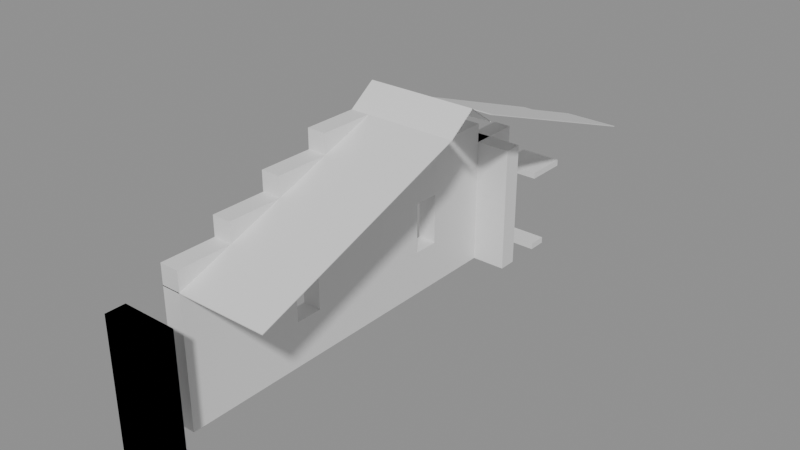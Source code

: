 # Source: building_lego.blend  (saved by Blender 5.0.119; exported with 4.5.12 LTS)
import bpy
from mathutils import Matrix  # noqa: F401  (used for matrix-valued properties, if any)

bpy.ops.wm.read_factory_settings(use_empty=True)
scene = bpy.context.scene
scene.name = 'Scene'

# ---- collections
col_01_paredes_externas = bpy.data.collections.new('01_Paredes_Externas'); scene.collection.children.link(col_01_paredes_externas)
col_02_paredes_internas = bpy.data.collections.new('02_Paredes_Internas'); scene.collection.children.link(col_02_paredes_internas)
col_04_moveis_decoracoes = bpy.data.collections.new('04_Moveis_Decoracoes'); scene.collection.children.link(col_04_moveis_decoracoes)
col_05_telhado = bpy.data.collections.new('05_Telhado'); scene.collection.children.link(col_05_telhado)

# ---- materials (node trees are filled in below, after node groups)
mat_mat_parede_externa = bpy.data.materials.new('Mat_Parede_Externa')
mat_mat_parede_interna = bpy.data.materials.new('Mat_Parede_Interna')
mat_mat_moveis = bpy.data.materials.new('Mat_Moveis')
mat_mat_telhado = bpy.data.materials.new('Mat_Telhado')

# ---- material node trees
mat_mat_parede_externa.use_nodes = True; mat_mat_parede_externa.node_tree.nodes.clear()
_N = mat_mat_parede_externa.node_tree.nodes; _L = mat_mat_parede_externa.node_tree.links
n0 = _N.new('ShaderNodeBsdfPrincipled'); n0.name = 'BSDF - Pré-fundamentado'; n0.location = (-200, 100)
n1 = _N.new('ShaderNodeOutputMaterial'); n1.name = 'Saída de material'; n1.location = (200, 100)
_L.new(n0.outputs[0], n1.inputs[0])
n1.is_active_output = True
mat_mat_parede_interna.use_nodes = True; mat_mat_parede_interna.node_tree.nodes.clear()
_N = mat_mat_parede_interna.node_tree.nodes; _L = mat_mat_parede_interna.node_tree.links
n0 = _N.new('ShaderNodeBsdfPrincipled'); n0.name = 'BSDF - Pré-fundamentado'; n0.location = (-200, 100)
n1 = _N.new('ShaderNodeOutputMaterial'); n1.name = 'Saída de material'; n1.location = (200, 100)
_L.new(n0.outputs[0], n1.inputs[0])
n1.is_active_output = True
mat_mat_moveis.use_nodes = True; mat_mat_moveis.node_tree.nodes.clear()
_N = mat_mat_moveis.node_tree.nodes; _L = mat_mat_moveis.node_tree.links
n0 = _N.new('ShaderNodeBsdfPrincipled'); n0.name = 'BSDF - Pré-fundamentado'; n0.location = (-200, 100)
n1 = _N.new('ShaderNodeOutputMaterial'); n1.name = 'Saída de material'; n1.location = (200, 100)
_L.new(n0.outputs[0], n1.inputs[0])
n1.is_active_output = True
mat_mat_telhado.use_nodes = True; mat_mat_telhado.node_tree.nodes.clear()
_N = mat_mat_telhado.node_tree.nodes; _L = mat_mat_telhado.node_tree.links
n0 = _N.new('ShaderNodeBsdfPrincipled'); n0.name = 'BSDF - Pré-fundamentado'; n0.location = (-200, 100)
n1 = _N.new('ShaderNodeOutputMaterial'); n1.name = 'Saída de material'; n1.location = (200, 100)
_L.new(n0.outputs[0], n1.inputs[0])
n1.is_active_output = True

# ---- meshes
me_bloco_wooden_wall_2008_1616_z0 = bpy.data.meshes.new('Bloco_wooden_wall_2008_1616_z0')
me_bloco_wooden_wall_2008_1616_z0.from_pydata([(-0.5, -0.175, -1.2), (0.5, -0.175, -1.2), (0.5, 0.175, -1.2), (-0.5, 0.175, -1.2), (-0.5, -0.175, 1.2), (0.5, -0.175, 1.2), (0.5, 0.175, 1.2), (-0.5, 0.175, 1.2)], [], [(0, 1, 2, 3), (4, 7, 6, 5), (0, 4, 5, 1), (2, 6, 7, 3), (0, 3, 7, 4), (1, 5, 6, 2)])
me_bloco_wooden_wall_2008_1616_z0.materials.append(mat_mat_parede_externa)
me_bloco_wooden_wall_2008_1616_z0.update()
me_bloco_wooden_post_2008_1616_z0 = bpy.data.meshes.new('Bloco_wooden_post_2008_1616_z0')
me_bloco_wooden_post_2008_1616_z0.from_pydata([(-0.5, -0.175, -1.2), (0.5, -0.175, -1.2), (0.5, 0.175, -1.2), (-0.5, 0.175, -1.2), (-0.5, -0.175, 1.2), (0.5, -0.175, 1.2), (0.5, 0.175, 1.2), (-0.5, 0.175, 1.2)], [], [(0, 1, 2, 3), (4, 7, 6, 5), (0, 4, 5, 1), (2, 6, 7, 3), (0, 3, 7, 4), (1, 5, 6, 2)])
me_bloco_wooden_post_2008_1616_z0.materials.append(mat_mat_parede_externa)
me_bloco_wooden_post_2008_1616_z0.update()
me_bloco_wooden_signpost_2008_1625_z0 = bpy.data.meshes.new('Bloco_wooden_signpost_2008_1625_z0')
me_bloco_wooden_signpost_2008_1625_z0.from_pydata([(-0.5, -0.175, -0.06), (0.5, -0.175, -0.06), (0.5, 0.175, -0.06), (-0.5, 0.175, -0.06), (-0.5, -0.175, 0.06), (0.5, -0.175, 0.06), (0.5, 0.175, 0.06), (-0.5, 0.175, 0.06)], [], [(0, 1, 2, 3), (4, 7, 6, 5), (0, 4, 5, 1), (2, 6, 7, 3), (0, 3, 7, 4), (1, 5, 6, 2)])
me_bloco_wooden_signpost_2008_1625_z0.materials.append(mat_mat_parede_externa)
me_bloco_wooden_signpost_2008_1625_z0.update()
me_bloco_wooden_wall_2008_1617_z0 = bpy.data.meshes.new('Bloco_wooden_wall_2008_1617_z0')
me_bloco_wooden_wall_2008_1617_z0.from_pydata([(-0.175, -0.5, -1.2), (0.175, -0.5, -1.2), (0.175, 0.5, -1.2), (-0.175, 0.5, -1.2), (-0.175, -0.5, 1.2), (0.175, -0.5, 1.2), (0.175, 0.5, 1.2), (-0.175, 0.5, 1.2)], [], [(0, 1, 2, 3), (4, 7, 6, 5), (0, 4, 5, 1), (2, 6, 7, 3), (0, 3, 7, 4), (1, 5, 6, 2)])
me_bloco_wooden_wall_2008_1617_z0.materials.append(mat_mat_parede_externa)
me_bloco_wooden_wall_2008_1617_z0.update()
me_bloco_wooden_wall_2008_1617_z20 = bpy.data.meshes.new('Bloco_wooden_wall_2008_1617_z20')
me_bloco_wooden_wall_2008_1617_z20.from_pydata([(-0.175, -0.5, -0.18), (0.175, -0.5, -0.18), (0.175, 0.5, -0.18), (-0.175, 0.5, -0.18), (-0.175, -0.5, 0.18), (0.175, -0.5, 0.18), (0.175, 0.5, 0.18), (-0.175, 0.5, 0.18)], [], [(0, 1, 2, 3), (4, 7, 6, 5), (0, 4, 5, 1), (2, 6, 7, 3), (0, 3, 7, 4), (1, 5, 6, 2)])
me_bloco_wooden_wall_2008_1617_z20.materials.append(mat_mat_parede_externa)
me_bloco_wooden_wall_2008_1617_z20.update()
me_bloco_wooden_wall_2008_1618_z0 = bpy.data.meshes.new('Bloco_wooden_wall_2008_1618_z0')
me_bloco_wooden_wall_2008_1618_z0.from_pydata([(-0.175, -0.5, -1.2), (0.175, -0.5, -1.2), (0.175, 0.5, -1.2), (-0.175, 0.5, -1.2), (-0.175, -0.5, 1.2), (0.175, -0.5, 1.2), (0.175, 0.5, 1.2), (-0.175, 0.5, 1.2)], [], [(0, 1, 2, 3), (4, 7, 6, 5), (0, 4, 5, 1), (2, 6, 7, 3), (0, 3, 7, 4), (1, 5, 6, 2)])
me_bloco_wooden_wall_2008_1618_z0.materials.append(mat_mat_parede_externa)
me_bloco_wooden_wall_2008_1618_z0.update()
me_bloco_wooden_wall_2008_1618_z20 = bpy.data.meshes.new('Bloco_wooden_wall_2008_1618_z20')
me_bloco_wooden_wall_2008_1618_z20.from_pydata([(-0.175, -0.5, -0.18), (0.175, -0.5, -0.18), (0.175, 0.5, -0.18), (-0.175, 0.5, -0.18), (-0.175, -0.5, 0.18), (0.175, -0.5, 0.18), (0.175, 0.5, 0.18), (-0.175, 0.5, 0.18)], [], [(0, 1, 2, 3), (4, 7, 6, 5), (0, 4, 5, 1), (2, 6, 7, 3), (0, 3, 7, 4), (1, 5, 6, 2)])
me_bloco_wooden_wall_2008_1618_z20.materials.append(mat_mat_parede_externa)
me_bloco_wooden_wall_2008_1618_z20.update()
me_bloco_wooden_wall_2008_1618_z23 = bpy.data.meshes.new('Bloco_wooden_wall_2008_1618_z23')
me_bloco_wooden_wall_2008_1618_z23.from_pydata([(-0.175, -0.5, -0.18), (0.175, -0.5, -0.18), (0.175, 0.5, -0.18), (-0.175, 0.5, -0.18), (-0.175, -0.5, 0.18), (0.175, -0.5, 0.18), (0.175, 0.5, 0.18), (-0.175, 0.5, 0.18)], [], [(0, 1, 2, 3), (4, 7, 6, 5), (0, 4, 5, 1), (2, 6, 7, 3), (0, 3, 7, 4), (1, 5, 6, 2)])
me_bloco_wooden_wall_2008_1618_z23.materials.append(mat_mat_parede_externa)
me_bloco_wooden_wall_2008_1618_z23.update()
me_janela_2008_1619_z0 = bpy.data.meshes.new('Janela_2008_1619_z0')
me_janela_2008_1619_z0.from_pydata([(-0.175, -0.5, -1.29), (0.175, -0.5, -1.29), (0.175, 0.5, -1.29), (-0.175, 0.5, -1.29), (-0.175, -0.5, -0.45), (0.175, -0.5, -0.45), (0.175, 0.5, -0.45), (-0.175, 0.5, -0.45), (-0.175, -0.5, 0.51), (0.175, -0.5, 0.51), (0.175, 0.5, 0.51), (-0.175, 0.5, 0.51), (-0.175, -0.5, 1.11), (0.175, -0.5, 1.11), (0.175, 0.5, 1.11), (-0.175, 0.5, 1.11), (-0.175, -0.5, -0.45), (0.175, -0.5, -0.45), (0.175, -0.25, -0.45), (-0.175, -0.25, -0.45), (-0.175, -0.5, 0.51), (0.175, -0.5, 0.51), (0.175, -0.25, 0.51), (-0.175, -0.25, 0.51), (-0.175, 0.25, -0.45), (0.175, 0.25, -0.45), (0.175, 0.5, -0.45), (-0.175, 0.5, -0.45), (-0.175, 0.25, 0.51), (0.175, 0.25, 0.51), (0.175, 0.5, 0.51), (-0.175, 0.5, 0.51)], [], [(0, 1, 2, 3), (4, 7, 6, 5), (0, 4, 5, 1), (2, 6, 7, 3), (0, 3, 7, 4), (1, 5, 6, 2), (8, 9, 10, 11), (12, 15, 14, 13), (8, 12, 13, 9), (10, 14, 15, 11), (8, 11, 15, 12), (9, 13, 14, 10), (16, 17, 18, 19), (20, 23, 22, 21), (16, 20, 21, 17), (18, 22, 23, 19), (16, 19, 23, 20), (17, 21, 22, 18), (24, 25, 26, 27), (28, 31, 30, 29), (24, 28, 29, 25), (26, 30, 31, 27), (24, 27, 31, 28), (25, 29, 30, 26)])
me_janela_2008_1619_z0.materials.append(mat_mat_parede_externa)
me_janela_2008_1619_z0.update()
me_bloco_wooden_wall_2008_1619_z20 = bpy.data.meshes.new('Bloco_wooden_wall_2008_1619_z20')
me_bloco_wooden_wall_2008_1619_z20.from_pydata([(-0.175, -0.5, -0.18), (0.175, -0.5, -0.18), (0.175, 0.5, -0.18), (-0.175, 0.5, -0.18), (-0.175, -0.5, 0.18), (0.175, -0.5, 0.18), (0.175, 0.5, 0.18), (-0.175, 0.5, 0.18)], [], [(0, 1, 2, 3), (4, 7, 6, 5), (0, 4, 5, 1), (2, 6, 7, 3), (0, 3, 7, 4), (1, 5, 6, 2)])
me_bloco_wooden_wall_2008_1619_z20.materials.append(mat_mat_parede_externa)
me_bloco_wooden_wall_2008_1619_z20.update()
me_bloco_wooden_wall_2008_1619_z23 = bpy.data.meshes.new('Bloco_wooden_wall_2008_1619_z23')
me_bloco_wooden_wall_2008_1619_z23.from_pydata([(-0.175, -0.5, -0.18), (0.175, -0.5, -0.18), (0.175, 0.5, -0.18), (-0.175, 0.5, -0.18), (-0.175, -0.5, 0.18), (0.175, -0.5, 0.18), (0.175, 0.5, 0.18), (-0.175, 0.5, 0.18)], [], [(0, 1, 2, 3), (4, 7, 6, 5), (0, 4, 5, 1), (2, 6, 7, 3), (0, 3, 7, 4), (1, 5, 6, 2)])
me_bloco_wooden_wall_2008_1619_z23.materials.append(mat_mat_parede_externa)
me_bloco_wooden_wall_2008_1619_z23.update()
me_bloco_wooden_wall_2008_1619_z26 = bpy.data.meshes.new('Bloco_wooden_wall_2008_1619_z26')
me_bloco_wooden_wall_2008_1619_z26.from_pydata([(-0.175, -0.5, -0.18), (0.175, -0.5, -0.18), (0.175, 0.5, -0.18), (-0.175, 0.5, -0.18), (-0.175, -0.5, 0.18), (0.175, -0.5, 0.18), (0.175, 0.5, 0.18), (-0.175, 0.5, 0.18)], [], [(0, 1, 2, 3), (4, 7, 6, 5), (0, 4, 5, 1), (2, 6, 7, 3), (0, 3, 7, 4), (1, 5, 6, 2)])
me_bloco_wooden_wall_2008_1619_z26.materials.append(mat_mat_parede_externa)
me_bloco_wooden_wall_2008_1619_z26.update()
me_bloco_wooden_wall_2008_1620_z0 = bpy.data.meshes.new('Bloco_wooden_wall_2008_1620_z0')
me_bloco_wooden_wall_2008_1620_z0.from_pydata([(-0.175, -0.5, -1.2), (0.175, -0.5, -1.2), (0.175, 0.5, -1.2), (-0.175, 0.5, -1.2), (-0.175, -0.5, 1.2), (0.175, -0.5, 1.2), (0.175, 0.5, 1.2), (-0.175, 0.5, 1.2)], [], [(0, 1, 2, 3), (4, 7, 6, 5), (0, 4, 5, 1), (2, 6, 7, 3), (0, 3, 7, 4), (1, 5, 6, 2)])
me_bloco_wooden_wall_2008_1620_z0.materials.append(mat_mat_parede_externa)
me_bloco_wooden_wall_2008_1620_z0.update()
me_bloco_wooden_wall_2008_1620_z20 = bpy.data.meshes.new('Bloco_wooden_wall_2008_1620_z20')
me_bloco_wooden_wall_2008_1620_z20.from_pydata([(-0.175, -0.5, -0.18), (0.175, -0.5, -0.18), (0.175, 0.5, -0.18), (-0.175, 0.5, -0.18), (-0.175, -0.5, 0.18), (0.175, -0.5, 0.18), (0.175, 0.5, 0.18), (-0.175, 0.5, 0.18)], [], [(0, 1, 2, 3), (4, 7, 6, 5), (0, 4, 5, 1), (2, 6, 7, 3), (0, 3, 7, 4), (1, 5, 6, 2)])
me_bloco_wooden_wall_2008_1620_z20.materials.append(mat_mat_parede_externa)
me_bloco_wooden_wall_2008_1620_z20.update()
me_bloco_wooden_wall_2008_1620_z23 = bpy.data.meshes.new('Bloco_wooden_wall_2008_1620_z23')
me_bloco_wooden_wall_2008_1620_z23.from_pydata([(-0.175, -0.5, -0.18), (0.175, -0.5, -0.18), (0.175, 0.5, -0.18), (-0.175, 0.5, -0.18), (-0.175, -0.5, 0.18), (0.175, -0.5, 0.18), (0.175, 0.5, 0.18), (-0.175, 0.5, 0.18)], [], [(0, 1, 2, 3), (4, 7, 6, 5), (0, 4, 5, 1), (2, 6, 7, 3), (0, 3, 7, 4), (1, 5, 6, 2)])
me_bloco_wooden_wall_2008_1620_z23.materials.append(mat_mat_parede_externa)
me_bloco_wooden_wall_2008_1620_z23.update()
me_bloco_wooden_wall_2008_1620_z26 = bpy.data.meshes.new('Bloco_wooden_wall_2008_1620_z26')
me_bloco_wooden_wall_2008_1620_z26.from_pydata([(-0.175, -0.5, -0.18), (0.175, -0.5, -0.18), (0.175, 0.5, -0.18), (-0.175, 0.5, -0.18), (-0.175, -0.5, 0.18), (0.175, -0.5, 0.18), (0.175, 0.5, 0.18), (-0.175, 0.5, 0.18)], [], [(0, 1, 2, 3), (4, 7, 6, 5), (0, 4, 5, 1), (2, 6, 7, 3), (0, 3, 7, 4), (1, 5, 6, 2)])
me_bloco_wooden_wall_2008_1620_z26.materials.append(mat_mat_parede_externa)
me_bloco_wooden_wall_2008_1620_z26.update()
me_bloco_wooden_wall_2008_1620_z29 = bpy.data.meshes.new('Bloco_wooden_wall_2008_1620_z29')
me_bloco_wooden_wall_2008_1620_z29.from_pydata([(-0.175, -0.5, -0.18), (0.175, -0.5, -0.18), (0.175, 0.5, -0.18), (-0.175, 0.5, -0.18), (-0.175, -0.5, 0.18), (0.175, -0.5, 0.18), (0.175, 0.5, 0.18), (-0.175, 0.5, 0.18)], [], [(0, 1, 2, 3), (4, 7, 6, 5), (0, 4, 5, 1), (2, 6, 7, 3), (0, 3, 7, 4), (1, 5, 6, 2)])
me_bloco_wooden_wall_2008_1620_z29.materials.append(mat_mat_parede_externa)
me_bloco_wooden_wall_2008_1620_z29.update()
me_bloco_wooden_wall_2008_1621_z0 = bpy.data.meshes.new('Bloco_wooden_wall_2008_1621_z0')
me_bloco_wooden_wall_2008_1621_z0.from_pydata([(-0.175, -0.5, -1.2), (0.175, -0.5, -1.2), (0.175, 0.5, -1.2), (-0.175, 0.5, -1.2), (-0.175, -0.5, 1.2), (0.175, -0.5, 1.2), (0.175, 0.5, 1.2), (-0.175, 0.5, 1.2)], [], [(0, 1, 2, 3), (4, 7, 6, 5), (0, 4, 5, 1), (2, 6, 7, 3), (0, 3, 7, 4), (1, 5, 6, 2)])
me_bloco_wooden_wall_2008_1621_z0.materials.append(mat_mat_parede_externa)
me_bloco_wooden_wall_2008_1621_z0.update()
me_bloco_wooden_wall_2008_1621_z20 = bpy.data.meshes.new('Bloco_wooden_wall_2008_1621_z20')
me_bloco_wooden_wall_2008_1621_z20.from_pydata([(-0.175, -0.5, -0.18), (0.175, -0.5, -0.18), (0.175, 0.5, -0.18), (-0.175, 0.5, -0.18), (-0.175, -0.5, 0.18), (0.175, -0.5, 0.18), (0.175, 0.5, 0.18), (-0.175, 0.5, 0.18)], [], [(0, 1, 2, 3), (4, 7, 6, 5), (0, 4, 5, 1), (2, 6, 7, 3), (0, 3, 7, 4), (1, 5, 6, 2)])
me_bloco_wooden_wall_2008_1621_z20.materials.append(mat_mat_parede_externa)
me_bloco_wooden_wall_2008_1621_z20.update()
me_bloco_wooden_wall_2008_1621_z23 = bpy.data.meshes.new('Bloco_wooden_wall_2008_1621_z23')
me_bloco_wooden_wall_2008_1621_z23.from_pydata([(-0.175, -0.5, -0.18), (0.175, -0.5, -0.18), (0.175, 0.5, -0.18), (-0.175, 0.5, -0.18), (-0.175, -0.5, 0.18), (0.175, -0.5, 0.18), (0.175, 0.5, 0.18), (-0.175, 0.5, 0.18)], [], [(0, 1, 2, 3), (4, 7, 6, 5), (0, 4, 5, 1), (2, 6, 7, 3), (0, 3, 7, 4), (1, 5, 6, 2)])
me_bloco_wooden_wall_2008_1621_z23.materials.append(mat_mat_parede_externa)
me_bloco_wooden_wall_2008_1621_z23.update()
me_bloco_wooden_wall_2008_1621_z26 = bpy.data.meshes.new('Bloco_wooden_wall_2008_1621_z26')
me_bloco_wooden_wall_2008_1621_z26.from_pydata([(-0.175, -0.5, -0.18), (0.175, -0.5, -0.18), (0.175, 0.5, -0.18), (-0.175, 0.5, -0.18), (-0.175, -0.5, 0.18), (0.175, -0.5, 0.18), (0.175, 0.5, 0.18), (-0.175, 0.5, 0.18)], [], [(0, 1, 2, 3), (4, 7, 6, 5), (0, 4, 5, 1), (2, 6, 7, 3), (0, 3, 7, 4), (1, 5, 6, 2)])
me_bloco_wooden_wall_2008_1621_z26.materials.append(mat_mat_parede_externa)
me_bloco_wooden_wall_2008_1621_z26.update()
me_janela_2008_1622_z0 = bpy.data.meshes.new('Janela_2008_1622_z0')
me_janela_2008_1622_z0.from_pydata([(-0.175, -0.5, -1.29), (0.175, -0.5, -1.29), (0.175, 0.5, -1.29), (-0.175, 0.5, -1.29), (-0.175, -0.5, -0.45), (0.175, -0.5, -0.45), (0.175, 0.5, -0.45), (-0.175, 0.5, -0.45), (-0.175, -0.5, 0.51), (0.175, -0.5, 0.51), (0.175, 0.5, 0.51), (-0.175, 0.5, 0.51), (-0.175, -0.5, 1.11), (0.175, -0.5, 1.11), (0.175, 0.5, 1.11), (-0.175, 0.5, 1.11), (-0.175, -0.5, -0.45), (0.175, -0.5, -0.45), (0.175, -0.25, -0.45), (-0.175, -0.25, -0.45), (-0.175, -0.5, 0.51), (0.175, -0.5, 0.51), (0.175, -0.25, 0.51), (-0.175, -0.25, 0.51), (-0.175, 0.25, -0.45), (0.175, 0.25, -0.45), (0.175, 0.5, -0.45), (-0.175, 0.5, -0.45), (-0.175, 0.25, 0.51), (0.175, 0.25, 0.51), (0.175, 0.5, 0.51), (-0.175, 0.5, 0.51)], [], [(0, 1, 2, 3), (4, 7, 6, 5), (0, 4, 5, 1), (2, 6, 7, 3), (0, 3, 7, 4), (1, 5, 6, 2), (8, 9, 10, 11), (12, 15, 14, 13), (8, 12, 13, 9), (10, 14, 15, 11), (8, 11, 15, 12), (9, 13, 14, 10), (16, 17, 18, 19), (20, 23, 22, 21), (16, 20, 21, 17), (18, 22, 23, 19), (16, 19, 23, 20), (17, 21, 22, 18), (24, 25, 26, 27), (28, 31, 30, 29), (24, 28, 29, 25), (26, 30, 31, 27), (24, 27, 31, 28), (25, 29, 30, 26)])
me_janela_2008_1622_z0.materials.append(mat_mat_parede_externa)
me_janela_2008_1622_z0.update()
me_bloco_wooden_wall_2008_1622_z20 = bpy.data.meshes.new('Bloco_wooden_wall_2008_1622_z20')
me_bloco_wooden_wall_2008_1622_z20.from_pydata([(-0.175, -0.5, -0.18), (0.175, -0.5, -0.18), (0.175, 0.5, -0.18), (-0.175, 0.5, -0.18), (-0.175, -0.5, 0.18), (0.175, -0.5, 0.18), (0.175, 0.5, 0.18), (-0.175, 0.5, 0.18)], [], [(0, 1, 2, 3), (4, 7, 6, 5), (0, 4, 5, 1), (2, 6, 7, 3), (0, 3, 7, 4), (1, 5, 6, 2)])
me_bloco_wooden_wall_2008_1622_z20.materials.append(mat_mat_parede_externa)
me_bloco_wooden_wall_2008_1622_z20.update()
me_bloco_wooden_wall_2008_1622_z23 = bpy.data.meshes.new('Bloco_wooden_wall_2008_1622_z23')
me_bloco_wooden_wall_2008_1622_z23.from_pydata([(-0.175, -0.5, -0.18), (0.175, -0.5, -0.18), (0.175, 0.5, -0.18), (-0.175, 0.5, -0.18), (-0.175, -0.5, 0.18), (0.175, -0.5, 0.18), (0.175, 0.5, 0.18), (-0.175, 0.5, 0.18)], [], [(0, 1, 2, 3), (4, 7, 6, 5), (0, 4, 5, 1), (2, 6, 7, 3), (0, 3, 7, 4), (1, 5, 6, 2)])
me_bloco_wooden_wall_2008_1622_z23.materials.append(mat_mat_parede_externa)
me_bloco_wooden_wall_2008_1622_z23.update()
me_bloco_wooden_wall_2008_1623_z0 = bpy.data.meshes.new('Bloco_wooden_wall_2008_1623_z0')
me_bloco_wooden_wall_2008_1623_z0.from_pydata([(-0.175, -0.5, -1.2), (0.175, -0.5, -1.2), (0.175, 0.5, -1.2), (-0.175, 0.5, -1.2), (-0.175, -0.5, 1.2), (0.175, -0.5, 1.2), (0.175, 0.5, 1.2), (-0.175, 0.5, 1.2)], [], [(0, 1, 2, 3), (4, 7, 6, 5), (0, 4, 5, 1), (2, 6, 7, 3), (0, 3, 7, 4), (1, 5, 6, 2)])
me_bloco_wooden_wall_2008_1623_z0.materials.append(mat_mat_parede_externa)
me_bloco_wooden_wall_2008_1623_z0.update()
me_bloco_wooden_wall_2008_1623_z20 = bpy.data.meshes.new('Bloco_wooden_wall_2008_1623_z20')
me_bloco_wooden_wall_2008_1623_z20.from_pydata([(-0.175, -0.5, -0.18), (0.175, -0.5, -0.18), (0.175, 0.5, -0.18), (-0.175, 0.5, -0.18), (-0.175, -0.5, 0.18), (0.175, -0.5, 0.18), (0.175, 0.5, 0.18), (-0.175, 0.5, 0.18)], [], [(0, 1, 2, 3), (4, 7, 6, 5), (0, 4, 5, 1), (2, 6, 7, 3), (0, 3, 7, 4), (1, 5, 6, 2)])
me_bloco_wooden_wall_2008_1623_z20.materials.append(mat_mat_parede_externa)
me_bloco_wooden_wall_2008_1623_z20.update()
me_bloco_wooden_wall_2008_1624_z0_001 = bpy.data.meshes.new('Bloco_wooden_wall_2008_1624_z0.001')
me_bloco_wooden_wall_2008_1624_z0_001.from_pydata([(-0.175, -0.5, -1.2), (0.175, -0.5, -1.2), (0.175, 0.5, -1.2), (-0.175, 0.5, -1.2), (-0.175, -0.5, 1.2), (0.175, -0.5, 1.2), (0.175, 0.5, 1.2), (-0.175, 0.5, 1.2)], [], [(0, 1, 2, 3), (4, 7, 6, 5), (0, 4, 5, 1), (2, 6, 7, 3), (0, 3, 7, 4), (1, 5, 6, 2)])
me_bloco_wooden_wall_2008_1624_z0_001.materials.append(mat_mat_parede_externa)
me_bloco_wooden_wall_2008_1624_z0_001.update()
me_bloco_wooden_wall_2008_1624_z0 = bpy.data.meshes.new('Bloco_wooden_wall_2008_1624_z0')
me_bloco_wooden_wall_2008_1624_z0.from_pydata([(-0.5, -0.175, -1.2), (0.5, -0.175, -1.2), (0.5, 0.175, -1.2), (-0.5, 0.175, -1.2), (-0.5, -0.175, 1.2), (0.5, -0.175, 1.2), (0.5, 0.175, 1.2), (-0.5, 0.175, 1.2)], [], [(0, 1, 2, 3), (4, 7, 6, 5), (0, 4, 5, 1), (2, 6, 7, 3), (0, 3, 7, 4), (1, 5, 6, 2)])
me_bloco_wooden_wall_2008_1624_z0.materials.append(mat_mat_parede_interna)
me_bloco_wooden_wall_2008_1624_z0.update()
me_movel_lantern_2008_1625_z12 = bpy.data.meshes.new('Movel_lantern_2008_1625_z12')
me_movel_lantern_2008_1625_z12.from_pydata([(-0.4, -0.4, -0.06), (0.4, -0.4, -0.06), (0.4, 0.4, -0.06), (-0.4, 0.4, -0.06), (-0.4, -0.4, 0.06), (0.4, -0.4, 0.06), (0.4, 0.4, 0.06), (-0.4, 0.4, 0.06)], [], [(0, 1, 2, 3), (4, 7, 6, 5), (0, 4, 5, 1), (2, 6, 7, 3), (0, 3, 7, 4), (1, 5, 6, 2)])
me_movel_lantern_2008_1625_z12.materials.append(mat_mat_moveis)
me_movel_lantern_2008_1625_z12.update()
me_telha_2008_1622_z29 = bpy.data.meshes.new('Telha_2008_1622_z29')
me_telha_2008_1622_z29.from_pydata([(-0.5, 0.5, -0.1728), (0.5, 0.5, -0.1728), (0.5, -0.5, 0.1872), (-0.5, -0.5, 0.1872), (-0.5, 0.5, -0.1872), (0.5, 0.5, -0.1872), (0.5, -0.5, 0.1728), (-0.5, -0.5, 0.1728)], [], [(0, 1, 2, 3), (7, 6, 5, 4), (0, 4, 5, 1), (3, 2, 6, 7), (0, 3, 7, 4), (1, 5, 6, 2)])
me_telha_2008_1622_z29.materials.append(mat_mat_telhado)
me_telha_2008_1622_z29.update()
me_telha_2009_1622_z30 = bpy.data.meshes.new('Telha_2009_1622_z30')
me_telha_2009_1622_z30.from_pydata([(-0.5, 0.5, -0.1728), (0.5, 0.5, -0.1728), (0.5, -0.5, 0.1872), (-0.5, -0.5, 0.1872), (-0.5, 0.5, -0.1872), (0.5, 0.5, -0.1872), (0.5, -0.5, 0.1728), (-0.5, -0.5, 0.1728)], [], [(0, 1, 2, 3), (7, 6, 5, 4), (0, 4, 5, 1), (3, 2, 6, 7), (0, 3, 7, 4), (1, 5, 6, 2)])
me_telha_2009_1622_z30.materials.append(mat_mat_telhado)
me_telha_2009_1622_z30.update()
me_telha_2008_1623_z26 = bpy.data.meshes.new('Telha_2008_1623_z26')
me_telha_2008_1623_z26.from_pydata([(-0.5, 0.5, -0.1728), (0.5, 0.5, -0.1728), (0.5, -0.5, 0.1872), (-0.5, -0.5, 0.1872), (-0.5, 0.5, -0.1872), (0.5, 0.5, -0.1872), (0.5, -0.5, 0.1728), (-0.5, -0.5, 0.1728)], [], [(0, 1, 2, 3), (7, 6, 5, 4), (0, 4, 5, 1), (3, 2, 6, 7), (0, 3, 7, 4), (1, 5, 6, 2)])
me_telha_2008_1623_z26.materials.append(mat_mat_telhado)
me_telha_2008_1623_z26.update()
me_telha_2009_1623_z27 = bpy.data.meshes.new('Telha_2009_1623_z27')
me_telha_2009_1623_z27.from_pydata([(-0.5, 0.5, -0.1728), (0.5, 0.5, -0.1728), (0.5, -0.5, 0.1872), (-0.5, -0.5, 0.1872), (-0.5, 0.5, -0.1872), (0.5, 0.5, -0.1872), (0.5, -0.5, 0.1728), (-0.5, -0.5, 0.1728)], [], [(0, 1, 2, 3), (7, 6, 5, 4), (0, 4, 5, 1), (3, 2, 6, 7), (0, 3, 7, 4), (1, 5, 6, 2)])
me_telha_2009_1623_z27.materials.append(mat_mat_telhado)
me_telha_2009_1623_z27.update()
me_telha_2008_1624_z23 = bpy.data.meshes.new('Telha_2008_1624_z23')
me_telha_2008_1624_z23.from_pydata([(-0.5, 0.5, -0.1728), (0.5, 0.5, -0.1728), (0.5, -0.5, 0.1872), (-0.5, -0.5, 0.1872), (-0.5, 0.5, -0.1872), (0.5, 0.5, -0.1872), (0.5, -0.5, 0.1728), (-0.5, -0.5, 0.1728)], [], [(0, 1, 2, 3), (7, 6, 5, 4), (0, 4, 5, 1), (3, 2, 6, 7), (0, 3, 7, 4), (1, 5, 6, 2)])
me_telha_2008_1624_z23.materials.append(mat_mat_telhado)
me_telha_2008_1624_z23.update()
me_telha_2009_1624_z24 = bpy.data.meshes.new('Telha_2009_1624_z24')
me_telha_2009_1624_z24.from_pydata([(-0.5, 0.5, -0.1728), (0.5, 0.5, -0.1728), (0.5, -0.5, 0.1872), (-0.5, -0.5, 0.1872), (-0.5, 0.5, -0.1872), (0.5, 0.5, -0.1872), (0.5, -0.5, 0.1728), (-0.5, -0.5, 0.1728)], [], [(0, 1, 2, 3), (7, 6, 5, 4), (0, 4, 5, 1), (3, 2, 6, 7), (0, 3, 7, 4), (1, 5, 6, 2)])
me_telha_2009_1624_z24.materials.append(mat_mat_telhado)
me_telha_2009_1624_z24.update()
me_telha_2008_1625_z20 = bpy.data.meshes.new('Telha_2008_1625_z20')
me_telha_2008_1625_z20.from_pydata([(-0.5, 0.5, -0.1728), (0.5, 0.5, -0.1728), (0.5, -0.5, 0.1872), (-0.5, -0.5, 0.1872), (-0.5, 0.5, -0.1872), (0.5, 0.5, -0.1872), (0.5, -0.5, 0.1728), (-0.5, -0.5, 0.1728)], [], [(0, 1, 2, 3), (7, 6, 5, 4), (0, 4, 5, 1), (3, 2, 6, 7), (0, 3, 7, 4), (1, 5, 6, 2)])
me_telha_2008_1625_z20.materials.append(mat_mat_telhado)
me_telha_2008_1625_z20.update()
me_telha_2009_1625_z21 = bpy.data.meshes.new('Telha_2009_1625_z21')
me_telha_2009_1625_z21.from_pydata([(-0.5, 0.5, -0.1728), (0.5, 0.5, -0.1728), (0.5, -0.5, 0.1872), (-0.5, -0.5, 0.1872), (-0.5, 0.5, -0.1872), (0.5, 0.5, -0.1872), (0.5, -0.5, 0.1728), (-0.5, -0.5, 0.1728)], [], [(0, 1, 2, 3), (7, 6, 5, 4), (0, 4, 5, 1), (3, 2, 6, 7), (0, 3, 7, 4), (1, 5, 6, 2)])
me_telha_2009_1625_z21.materials.append(mat_mat_telhado)
me_telha_2009_1625_z21.update()
me_telha_2008_1617_z20 = bpy.data.meshes.new('Telha_2008_1617_z20')
me_telha_2008_1617_z20.from_pydata([(-0.5, -0.5, -0.1728), (0.5, -0.5, -0.1728), (0.5, 0.5, 0.1872), (-0.5, 0.5, 0.1872), (-0.5, -0.5, -0.1872), (0.5, -0.5, -0.1872), (0.5, 0.5, 0.1728), (-0.5, 0.5, 0.1728)], [], [(0, 1, 2, 3), (7, 6, 5, 4), (0, 4, 5, 1), (3, 2, 6, 7), (0, 3, 7, 4), (1, 5, 6, 2)])
me_telha_2008_1617_z20.materials.append(mat_mat_telhado)
me_telha_2008_1617_z20.update()
me_telha_2009_1617_z20 = bpy.data.meshes.new('Telha_2009_1617_z20')
me_telha_2009_1617_z20.from_pydata([(-0.5, -0.5, -0.1728), (0.5, -0.5, -0.1728), (0.5, 0.5, 0.1872), (-0.5, 0.5, 0.1872), (-0.5, -0.5, -0.1872), (0.5, -0.5, -0.1872), (0.5, 0.5, 0.1728), (-0.5, 0.5, 0.1728)], [], [(0, 1, 2, 3), (7, 6, 5, 4), (0, 4, 5, 1), (3, 2, 6, 7), (0, 3, 7, 4), (1, 5, 6, 2)])
me_telha_2009_1617_z20.materials.append(mat_mat_telhado)
me_telha_2009_1617_z20.update()
me_telha_2008_1618_z23 = bpy.data.meshes.new('Telha_2008_1618_z23')
me_telha_2008_1618_z23.from_pydata([(-0.5, -0.5, -0.1728), (0.5, -0.5, -0.1728), (0.5, 0.5, 0.1872), (-0.5, 0.5, 0.1872), (-0.5, -0.5, -0.1872), (0.5, -0.5, -0.1872), (0.5, 0.5, 0.1728), (-0.5, 0.5, 0.1728)], [], [(0, 1, 2, 3), (7, 6, 5, 4), (0, 4, 5, 1), (3, 2, 6, 7), (0, 3, 7, 4), (1, 5, 6, 2)])
me_telha_2008_1618_z23.materials.append(mat_mat_telhado)
me_telha_2008_1618_z23.update()
me_telha_2009_1618_z23 = bpy.data.meshes.new('Telha_2009_1618_z23')
me_telha_2009_1618_z23.from_pydata([(-0.5, -0.5, -0.1728), (0.5, -0.5, -0.1728), (0.5, 0.5, 0.1872), (-0.5, 0.5, 0.1872), (-0.5, -0.5, -0.1872), (0.5, -0.5, -0.1872), (0.5, 0.5, 0.1728), (-0.5, 0.5, 0.1728)], [], [(0, 1, 2, 3), (7, 6, 5, 4), (0, 4, 5, 1), (3, 2, 6, 7), (0, 3, 7, 4), (1, 5, 6, 2)])
me_telha_2009_1618_z23.materials.append(mat_mat_telhado)
me_telha_2009_1618_z23.update()
me_telha_2008_1619_z26 = bpy.data.meshes.new('Telha_2008_1619_z26')
me_telha_2008_1619_z26.from_pydata([(-0.5, -0.5, -0.1728), (0.5, -0.5, -0.1728), (0.5, 0.5, 0.1872), (-0.5, 0.5, 0.1872), (-0.5, -0.5, -0.1872), (0.5, -0.5, -0.1872), (0.5, 0.5, 0.1728), (-0.5, 0.5, 0.1728)], [], [(0, 1, 2, 3), (7, 6, 5, 4), (0, 4, 5, 1), (3, 2, 6, 7), (0, 3, 7, 4), (1, 5, 6, 2)])
me_telha_2008_1619_z26.materials.append(mat_mat_telhado)
me_telha_2008_1619_z26.update()
me_telha_2009_1619_z26 = bpy.data.meshes.new('Telha_2009_1619_z26')
me_telha_2009_1619_z26.from_pydata([(-0.5, -0.5, -0.1728), (0.5, -0.5, -0.1728), (0.5, 0.5, 0.1872), (-0.5, 0.5, 0.1872), (-0.5, -0.5, -0.1872), (0.5, -0.5, -0.1872), (0.5, 0.5, 0.1728), (-0.5, 0.5, 0.1728)], [], [(0, 1, 2, 3), (7, 6, 5, 4), (0, 4, 5, 1), (3, 2, 6, 7), (0, 3, 7, 4), (1, 5, 6, 2)])
me_telha_2009_1619_z26.materials.append(mat_mat_telhado)
me_telha_2009_1619_z26.update()
me_telha_2008_1620_z29 = bpy.data.meshes.new('Telha_2008_1620_z29')
me_telha_2008_1620_z29.from_pydata([(-0.5, -0.5, -0.1728), (0.5, -0.5, -0.1728), (0.5, 0.5, 0.1872), (-0.5, 0.5, 0.1872), (-0.5, -0.5, -0.1872), (0.5, -0.5, -0.1872), (0.5, 0.5, 0.1728), (-0.5, 0.5, 0.1728)], [], [(0, 1, 2, 3), (7, 6, 5, 4), (0, 4, 5, 1), (3, 2, 6, 7), (0, 3, 7, 4), (1, 5, 6, 2)])
me_telha_2008_1620_z29.materials.append(mat_mat_telhado)
me_telha_2008_1620_z29.update()
me_telha_2009_1620_z29 = bpy.data.meshes.new('Telha_2009_1620_z29')
me_telha_2009_1620_z29.from_pydata([(-0.5, -0.5, -0.1728), (0.5, -0.5, -0.1728), (0.5, 0.5, 0.1872), (-0.5, 0.5, 0.1872), (-0.5, -0.5, -0.1872), (0.5, -0.5, -0.1872), (0.5, 0.5, 0.1728), (-0.5, 0.5, 0.1728)], [], [(0, 1, 2, 3), (7, 6, 5, 4), (0, 4, 5, 1), (3, 2, 6, 7), (0, 3, 7, 4), (1, 5, 6, 2)])
me_telha_2009_1620_z29.materials.append(mat_mat_telhado)
me_telha_2009_1620_z29.update()
me_telha_2008_1621_z32 = bpy.data.meshes.new('Telha_2008_1621_z32')
me_telha_2008_1621_z32.from_pydata([(-0.5, -0.5, -0.1128), (0.5, -0.5, -0.1128), (0.5, 0.0, 0.2472), (-0.5, 0.0, 0.2472), (0.5, 0.5, -0.1128), (-0.5, 0.5, -0.1128), (-0.5, -0.5, -0.1272), (0.5, -0.5, -0.1272), (0.5, 0.0, 0.2328), (-0.5, 0.0, 0.2328), (0.5, 0.5, -0.1272), (-0.5, 0.5, -0.1272)], [], [(0, 1, 2, 3), (3, 2, 4, 5), (9, 8, 7, 6), (11, 10, 8, 9), (0, 6, 7, 1), (4, 10, 11, 5)])
me_telha_2008_1621_z32.materials.append(mat_mat_telhado)
me_telha_2008_1621_z32.update()
me_telha_2009_1621_z32 = bpy.data.meshes.new('Telha_2009_1621_z32')
me_telha_2009_1621_z32.from_pydata([(-0.5, -0.5, -0.1128), (0.5, -0.5, -0.1128), (0.5, 0.0, 0.2472), (-0.5, 0.0, 0.2472), (0.5, 0.5, -0.1128), (-0.5, 0.5, -0.1128), (-0.5, -0.5, -0.1272), (0.5, -0.5, -0.1272), (0.5, 0.0, 0.2328), (-0.5, 0.0, 0.2328), (0.5, 0.5, -0.1272), (-0.5, 0.5, -0.1272)], [], [(0, 1, 2, 3), (3, 2, 4, 5), (9, 8, 7, 6), (11, 10, 8, 9), (0, 6, 7, 1), (4, 10, 11, 5)])
me_telha_2009_1621_z32.materials.append(mat_mat_telhado)
me_telha_2009_1621_z32.update()

# ---- objects
ob_parede_externa_norte_y1616_x2008_2008 = bpy.data.objects.new('Parede_Externa_Norte_Y1616_X2008_2008', None)
ob_bloco_wooden_wall_2008_1616_z0 = bpy.data.objects.new('Bloco_wooden_wall_2008_1616_z0', me_bloco_wooden_wall_2008_1616_z0)
ob_bloco_wooden_post_2008_1616_z0 = bpy.data.objects.new('Bloco_wooden_post_2008_1616_z0', me_bloco_wooden_post_2008_1616_z0)
ob_parede_externa_sul_y1625_x2008_2008 = bpy.data.objects.new('Parede_Externa_Sul_Y1625_X2008_2008', None)
ob_bloco_wooden_signpost_2008_1625_z0 = bpy.data.objects.new('Bloco_wooden_signpost_2008_1625_z0', me_bloco_wooden_signpost_2008_1625_z0)
ob_parede_externa_oeste_x2008_y1617_1624 = bpy.data.objects.new('Parede_Externa_Oeste_X2008_Y1617_1624', None)
ob_bloco_wooden_wall_2008_1617_z0 = bpy.data.objects.new('Bloco_wooden_wall_2008_1617_z0', me_bloco_wooden_wall_2008_1617_z0)
ob_bloco_wooden_wall_2008_1617_z20 = bpy.data.objects.new('Bloco_wooden_wall_2008_1617_z20', me_bloco_wooden_wall_2008_1617_z20)
ob_bloco_wooden_wall_2008_1618_z0 = bpy.data.objects.new('Bloco_wooden_wall_2008_1618_z0', me_bloco_wooden_wall_2008_1618_z0)
ob_bloco_wooden_wall_2008_1618_z20 = bpy.data.objects.new('Bloco_wooden_wall_2008_1618_z20', me_bloco_wooden_wall_2008_1618_z20)
ob_bloco_wooden_wall_2008_1618_z23 = bpy.data.objects.new('Bloco_wooden_wall_2008_1618_z23', me_bloco_wooden_wall_2008_1618_z23)
ob_janela_2008_1619_z0 = bpy.data.objects.new('Janela_2008_1619_z0', me_janela_2008_1619_z0)
ob_bloco_wooden_wall_2008_1619_z20 = bpy.data.objects.new('Bloco_wooden_wall_2008_1619_z20', me_bloco_wooden_wall_2008_1619_z20)
ob_bloco_wooden_wall_2008_1619_z23 = bpy.data.objects.new('Bloco_wooden_wall_2008_1619_z23', me_bloco_wooden_wall_2008_1619_z23)
ob_bloco_wooden_wall_2008_1619_z26 = bpy.data.objects.new('Bloco_wooden_wall_2008_1619_z26', me_bloco_wooden_wall_2008_1619_z26)
ob_bloco_wooden_wall_2008_1620_z0 = bpy.data.objects.new('Bloco_wooden_wall_2008_1620_z0', me_bloco_wooden_wall_2008_1620_z0)
ob_bloco_wooden_wall_2008_1620_z20 = bpy.data.objects.new('Bloco_wooden_wall_2008_1620_z20', me_bloco_wooden_wall_2008_1620_z20)
ob_bloco_wooden_wall_2008_1620_z23 = bpy.data.objects.new('Bloco_wooden_wall_2008_1620_z23', me_bloco_wooden_wall_2008_1620_z23)
ob_bloco_wooden_wall_2008_1620_z26 = bpy.data.objects.new('Bloco_wooden_wall_2008_1620_z26', me_bloco_wooden_wall_2008_1620_z26)
ob_bloco_wooden_wall_2008_1620_z29 = bpy.data.objects.new('Bloco_wooden_wall_2008_1620_z29', me_bloco_wooden_wall_2008_1620_z29)
ob_bloco_wooden_wall_2008_1621_z0 = bpy.data.objects.new('Bloco_wooden_wall_2008_1621_z0', me_bloco_wooden_wall_2008_1621_z0)
ob_bloco_wooden_wall_2008_1621_z20 = bpy.data.objects.new('Bloco_wooden_wall_2008_1621_z20', me_bloco_wooden_wall_2008_1621_z20)
ob_bloco_wooden_wall_2008_1621_z23 = bpy.data.objects.new('Bloco_wooden_wall_2008_1621_z23', me_bloco_wooden_wall_2008_1621_z23)
ob_bloco_wooden_wall_2008_1621_z26 = bpy.data.objects.new('Bloco_wooden_wall_2008_1621_z26', me_bloco_wooden_wall_2008_1621_z26)
ob_janela_2008_1622_z0 = bpy.data.objects.new('Janela_2008_1622_z0', me_janela_2008_1622_z0)
ob_bloco_wooden_wall_2008_1622_z20 = bpy.data.objects.new('Bloco_wooden_wall_2008_1622_z20', me_bloco_wooden_wall_2008_1622_z20)
ob_bloco_wooden_wall_2008_1622_z23 = bpy.data.objects.new('Bloco_wooden_wall_2008_1622_z23', me_bloco_wooden_wall_2008_1622_z23)
ob_bloco_wooden_wall_2008_1623_z0 = bpy.data.objects.new('Bloco_wooden_wall_2008_1623_z0', me_bloco_wooden_wall_2008_1623_z0)
ob_bloco_wooden_wall_2008_1623_z20 = bpy.data.objects.new('Bloco_wooden_wall_2008_1623_z20', me_bloco_wooden_wall_2008_1623_z20)
ob_bloco_wooden_wall_2008_1624_z0_001 = bpy.data.objects.new('Bloco_wooden_wall_2008_1624_z0.001', me_bloco_wooden_wall_2008_1624_z0_001)
ob_parede_interna_ew_02_y1624_x2008_2008 = bpy.data.objects.new('Parede_Interna_EW_02_Y1624_X2008_2008', None)
ob_bloco_wooden_wall_2008_1624_z0 = bpy.data.objects.new('Bloco_wooden_wall_2008_1624_z0', me_bloco_wooden_wall_2008_1624_z0)
ob_moveis_decoracoes = bpy.data.objects.new('Moveis_Decoracoes', None)
ob_movel_lantern_2008_1625_z12 = bpy.data.objects.new('Movel_lantern_2008_1625_z12', me_movel_lantern_2008_1625_z12)
ob_telhado_vertente_norte = bpy.data.objects.new('Telhado_Vertente_Norte', None)
ob_telha_2008_1622_z29 = bpy.data.objects.new('Telha_2008_1622_z29', me_telha_2008_1622_z29)
ob_telha_2009_1622_z30 = bpy.data.objects.new('Telha_2009_1622_z30', me_telha_2009_1622_z30)
ob_telha_2008_1623_z26 = bpy.data.objects.new('Telha_2008_1623_z26', me_telha_2008_1623_z26)
ob_telha_2009_1623_z27 = bpy.data.objects.new('Telha_2009_1623_z27', me_telha_2009_1623_z27)
ob_telha_2008_1624_z23 = bpy.data.objects.new('Telha_2008_1624_z23', me_telha_2008_1624_z23)
ob_telha_2009_1624_z24 = bpy.data.objects.new('Telha_2009_1624_z24', me_telha_2009_1624_z24)
ob_telha_2008_1625_z20 = bpy.data.objects.new('Telha_2008_1625_z20', me_telha_2008_1625_z20)
ob_telha_2009_1625_z21 = bpy.data.objects.new('Telha_2009_1625_z21', me_telha_2009_1625_z21)
ob_telhado_vertente_sul = bpy.data.objects.new('Telhado_Vertente_Sul', None)
ob_telha_2008_1617_z20 = bpy.data.objects.new('Telha_2008_1617_z20', me_telha_2008_1617_z20)
ob_telha_2009_1617_z20 = bpy.data.objects.new('Telha_2009_1617_z20', me_telha_2009_1617_z20)
ob_telha_2008_1618_z23 = bpy.data.objects.new('Telha_2008_1618_z23', me_telha_2008_1618_z23)
ob_telha_2009_1618_z23 = bpy.data.objects.new('Telha_2009_1618_z23', me_telha_2009_1618_z23)
ob_telha_2008_1619_z26 = bpy.data.objects.new('Telha_2008_1619_z26', me_telha_2008_1619_z26)
ob_telha_2009_1619_z26 = bpy.data.objects.new('Telha_2009_1619_z26', me_telha_2009_1619_z26)
ob_telha_2008_1620_z29 = bpy.data.objects.new('Telha_2008_1620_z29', me_telha_2008_1620_z29)
ob_telha_2009_1620_z29 = bpy.data.objects.new('Telha_2009_1620_z29', me_telha_2009_1620_z29)
ob_telhado_cumeeira = bpy.data.objects.new('Telhado_Cumeeira', None)
ob_telha_2008_1621_z32 = bpy.data.objects.new('Telha_2008_1621_z32', me_telha_2008_1621_z32)
ob_telha_2009_1621_z32 = bpy.data.objects.new('Telha_2009_1621_z32', me_telha_2009_1621_z32)

# ---- transforms, parenting, visibility, modifiers, constraints
ob_parede_externa_norte_y1616_x2008_2008.location = (-0.5, -4.5, 0.0)
ob_parede_externa_norte_y1616_x2008_2008.empty_display_type = 'CUBE'
ob_bloco_wooden_wall_2008_1616_z0.parent = ob_parede_externa_norte_y1616_x2008_2008
ob_bloco_wooden_wall_2008_1616_z0.matrix_parent_inverse = Matrix(((1.0, -0.0, 0.0, 0.5), (-0.0, 1.0, -0.0, 4.5), (0.0, -0.0, 1.0, -0.0), (-0.0, 0.0, -0.0, 1.0)))
ob_bloco_wooden_wall_2008_1616_z0.location = (-0.5, -4.825, 1.2)
ob_bloco_wooden_post_2008_1616_z0.parent = ob_parede_externa_norte_y1616_x2008_2008
ob_bloco_wooden_post_2008_1616_z0.matrix_parent_inverse = Matrix(((1.0, -0.0, 0.0, 0.5), (-0.0, 1.0, -0.0, 4.5), (0.0, -0.0, 1.0, -0.0), (-0.0, 0.0, -0.0, 1.0)))
ob_bloco_wooden_post_2008_1616_z0.location = (-0.5, -4.825, 1.2)
ob_parede_externa_sul_y1625_x2008_2008.location = (-0.5, 4.5, 0.0)
ob_parede_externa_sul_y1625_x2008_2008.empty_display_type = 'CUBE'
ob_bloco_wooden_signpost_2008_1625_z0.parent = ob_parede_externa_sul_y1625_x2008_2008
ob_bloco_wooden_signpost_2008_1625_z0.matrix_parent_inverse = Matrix(((1.0, -0.0, 0.0, 0.5), (-0.0, 1.0, -0.0, -4.5), (0.0, -0.0, 1.0, -0.0), (-0.0, 0.0, -0.0, 1.0)))
ob_bloco_wooden_signpost_2008_1625_z0.location = (-0.5, 4.175, 0.06)
ob_parede_externa_oeste_x2008_y1617_1624.location = (-0.5, 0.0, 0.0)
ob_parede_externa_oeste_x2008_y1617_1624.empty_display_type = 'CUBE'
ob_bloco_wooden_wall_2008_1617_z0.parent = ob_parede_externa_oeste_x2008_y1617_1624
ob_bloco_wooden_wall_2008_1617_z0.matrix_parent_inverse = Matrix(((1.0, -0.0, 0.0, 0.5), (-0.0, 1.0, -0.0, 0.0), (0.0, -0.0, 1.0, -0.0), (-0.0, 0.0, -0.0, 1.0)))
ob_bloco_wooden_wall_2008_1617_z0.location = (-0.825, -3.5, 1.2)
ob_bloco_wooden_wall_2008_1617_z20.parent = ob_parede_externa_oeste_x2008_y1617_1624
ob_bloco_wooden_wall_2008_1617_z20.matrix_parent_inverse = Matrix(((1.0, -0.0, 0.0, 0.5), (-0.0, 1.0, -0.0, 0.0), (0.0, -0.0, 1.0, -0.0), (-0.0, 0.0, -0.0, 1.0)))
ob_bloco_wooden_wall_2008_1617_z20.location = (-0.825, -3.5, 2.58)
ob_bloco_wooden_wall_2008_1618_z0.parent = ob_parede_externa_oeste_x2008_y1617_1624
ob_bloco_wooden_wall_2008_1618_z0.matrix_parent_inverse = Matrix(((1.0, -0.0, 0.0, 0.5), (-0.0, 1.0, -0.0, 0.0), (0.0, -0.0, 1.0, -0.0), (-0.0, 0.0, -0.0, 1.0)))
ob_bloco_wooden_wall_2008_1618_z0.location = (-0.825, -2.5, 1.2)
ob_bloco_wooden_wall_2008_1618_z20.parent = ob_parede_externa_oeste_x2008_y1617_1624
ob_bloco_wooden_wall_2008_1618_z20.matrix_parent_inverse = Matrix(((1.0, -0.0, 0.0, 0.5), (-0.0, 1.0, -0.0, 0.0), (0.0, -0.0, 1.0, -0.0), (-0.0, 0.0, -0.0, 1.0)))
ob_bloco_wooden_wall_2008_1618_z20.location = (-0.825, -2.5, 2.58)
ob_bloco_wooden_wall_2008_1618_z23.parent = ob_parede_externa_oeste_x2008_y1617_1624
ob_bloco_wooden_wall_2008_1618_z23.matrix_parent_inverse = Matrix(((1.0, -0.0, 0.0, 0.5), (-0.0, 1.0, -0.0, 0.0), (0.0, -0.0, 1.0, -0.0), (-0.0, 0.0, -0.0, 1.0)))
ob_bloco_wooden_wall_2008_1618_z23.location = (-0.825, -2.5, 2.94)
ob_janela_2008_1619_z0.parent = ob_parede_externa_oeste_x2008_y1617_1624
ob_janela_2008_1619_z0.matrix_parent_inverse = Matrix(((1.0, -0.0, 0.0, 0.5), (-0.0, 1.0, -0.0, 0.0), (0.0, -0.0, 1.0, -0.0), (-0.0, 0.0, -0.0, 1.0)))
ob_janela_2008_1619_z0.location = (-0.825, -1.5, 1.29)
ob_bloco_wooden_wall_2008_1619_z20.parent = ob_parede_externa_oeste_x2008_y1617_1624
ob_bloco_wooden_wall_2008_1619_z20.matrix_parent_inverse = Matrix(((1.0, -0.0, 0.0, 0.5), (-0.0, 1.0, -0.0, 0.0), (0.0, -0.0, 1.0, -0.0), (-0.0, 0.0, -0.0, 1.0)))
ob_bloco_wooden_wall_2008_1619_z20.location = (-0.825, -1.5, 2.58)
ob_bloco_wooden_wall_2008_1619_z23.parent = ob_parede_externa_oeste_x2008_y1617_1624
ob_bloco_wooden_wall_2008_1619_z23.matrix_parent_inverse = Matrix(((1.0, -0.0, 0.0, 0.5), (-0.0, 1.0, -0.0, 0.0), (0.0, -0.0, 1.0, -0.0), (-0.0, 0.0, -0.0, 1.0)))
ob_bloco_wooden_wall_2008_1619_z23.location = (-0.825, -1.5, 2.94)
ob_bloco_wooden_wall_2008_1619_z26.parent = ob_parede_externa_oeste_x2008_y1617_1624
ob_bloco_wooden_wall_2008_1619_z26.matrix_parent_inverse = Matrix(((1.0, -0.0, 0.0, 0.5), (-0.0, 1.0, -0.0, 0.0), (0.0, -0.0, 1.0, -0.0), (-0.0, 0.0, -0.0, 1.0)))
ob_bloco_wooden_wall_2008_1619_z26.location = (-0.825, -1.5, 3.3)
ob_bloco_wooden_wall_2008_1620_z0.parent = ob_parede_externa_oeste_x2008_y1617_1624
ob_bloco_wooden_wall_2008_1620_z0.matrix_parent_inverse = Matrix(((1.0, -0.0, 0.0, 0.5), (-0.0, 1.0, -0.0, 0.0), (0.0, -0.0, 1.0, -0.0), (-0.0, 0.0, -0.0, 1.0)))
ob_bloco_wooden_wall_2008_1620_z0.location = (-0.825, -0.5, 1.2)
ob_bloco_wooden_wall_2008_1620_z20.parent = ob_parede_externa_oeste_x2008_y1617_1624
ob_bloco_wooden_wall_2008_1620_z20.matrix_parent_inverse = Matrix(((1.0, -0.0, 0.0, 0.5), (-0.0, 1.0, -0.0, 0.0), (0.0, -0.0, 1.0, -0.0), (-0.0, 0.0, -0.0, 1.0)))
ob_bloco_wooden_wall_2008_1620_z20.location = (-0.825, -0.5, 2.58)
ob_bloco_wooden_wall_2008_1620_z23.parent = ob_parede_externa_oeste_x2008_y1617_1624
ob_bloco_wooden_wall_2008_1620_z23.matrix_parent_inverse = Matrix(((1.0, -0.0, 0.0, 0.5), (-0.0, 1.0, -0.0, 0.0), (0.0, -0.0, 1.0, -0.0), (-0.0, 0.0, -0.0, 1.0)))
ob_bloco_wooden_wall_2008_1620_z23.location = (-0.825, -0.5, 2.94)
ob_bloco_wooden_wall_2008_1620_z26.parent = ob_parede_externa_oeste_x2008_y1617_1624
ob_bloco_wooden_wall_2008_1620_z26.matrix_parent_inverse = Matrix(((1.0, -0.0, 0.0, 0.5), (-0.0, 1.0, -0.0, 0.0), (0.0, -0.0, 1.0, -0.0), (-0.0, 0.0, -0.0, 1.0)))
ob_bloco_wooden_wall_2008_1620_z26.location = (-0.825, -0.5, 3.3)
ob_bloco_wooden_wall_2008_1620_z29.parent = ob_parede_externa_oeste_x2008_y1617_1624
ob_bloco_wooden_wall_2008_1620_z29.matrix_parent_inverse = Matrix(((1.0, -0.0, 0.0, 0.5), (-0.0, 1.0, -0.0, 0.0), (0.0, -0.0, 1.0, -0.0), (-0.0, 0.0, -0.0, 1.0)))
ob_bloco_wooden_wall_2008_1620_z29.location = (-0.825, -0.5, 3.66)
ob_bloco_wooden_wall_2008_1621_z0.parent = ob_parede_externa_oeste_x2008_y1617_1624
ob_bloco_wooden_wall_2008_1621_z0.matrix_parent_inverse = Matrix(((1.0, -0.0, 0.0, 0.5), (-0.0, 1.0, -0.0, 0.0), (0.0, -0.0, 1.0, -0.0), (-0.0, 0.0, -0.0, 1.0)))
ob_bloco_wooden_wall_2008_1621_z0.location = (-0.825, 0.5, 1.2)
ob_bloco_wooden_wall_2008_1621_z20.parent = ob_parede_externa_oeste_x2008_y1617_1624
ob_bloco_wooden_wall_2008_1621_z20.matrix_parent_inverse = Matrix(((1.0, -0.0, 0.0, 0.5), (-0.0, 1.0, -0.0, 0.0), (0.0, -0.0, 1.0, -0.0), (-0.0, 0.0, -0.0, 1.0)))
ob_bloco_wooden_wall_2008_1621_z20.location = (-0.825, 0.5, 2.58)
ob_bloco_wooden_wall_2008_1621_z23.parent = ob_parede_externa_oeste_x2008_y1617_1624
ob_bloco_wooden_wall_2008_1621_z23.matrix_parent_inverse = Matrix(((1.0, -0.0, 0.0, 0.5), (-0.0, 1.0, -0.0, 0.0), (0.0, -0.0, 1.0, -0.0), (-0.0, 0.0, -0.0, 1.0)))
ob_bloco_wooden_wall_2008_1621_z23.location = (-0.825, 0.5, 2.94)
ob_bloco_wooden_wall_2008_1621_z26.parent = ob_parede_externa_oeste_x2008_y1617_1624
ob_bloco_wooden_wall_2008_1621_z26.matrix_parent_inverse = Matrix(((1.0, -0.0, 0.0, 0.5), (-0.0, 1.0, -0.0, 0.0), (0.0, -0.0, 1.0, -0.0), (-0.0, 0.0, -0.0, 1.0)))
ob_bloco_wooden_wall_2008_1621_z26.location = (-0.825, 0.5, 3.3)
ob_janela_2008_1622_z0.parent = ob_parede_externa_oeste_x2008_y1617_1624
ob_janela_2008_1622_z0.matrix_parent_inverse = Matrix(((1.0, -0.0, 0.0, 0.5), (-0.0, 1.0, -0.0, 0.0), (0.0, -0.0, 1.0, -0.0), (-0.0, 0.0, -0.0, 1.0)))
ob_janela_2008_1622_z0.location = (-0.825, 1.5, 1.29)
ob_bloco_wooden_wall_2008_1622_z20.parent = ob_parede_externa_oeste_x2008_y1617_1624
ob_bloco_wooden_wall_2008_1622_z20.matrix_parent_inverse = Matrix(((1.0, -0.0, 0.0, 0.5), (-0.0, 1.0, -0.0, 0.0), (0.0, -0.0, 1.0, -0.0), (-0.0, 0.0, -0.0, 1.0)))
ob_bloco_wooden_wall_2008_1622_z20.location = (-0.825, 1.5, 2.58)
ob_bloco_wooden_wall_2008_1622_z23.parent = ob_parede_externa_oeste_x2008_y1617_1624
ob_bloco_wooden_wall_2008_1622_z23.matrix_parent_inverse = Matrix(((1.0, -0.0, 0.0, 0.5), (-0.0, 1.0, -0.0, 0.0), (0.0, -0.0, 1.0, -0.0), (-0.0, 0.0, -0.0, 1.0)))
ob_bloco_wooden_wall_2008_1622_z23.location = (-0.825, 1.5, 2.94)
ob_bloco_wooden_wall_2008_1623_z0.parent = ob_parede_externa_oeste_x2008_y1617_1624
ob_bloco_wooden_wall_2008_1623_z0.matrix_parent_inverse = Matrix(((1.0, -0.0, 0.0, 0.5), (-0.0, 1.0, -0.0, 0.0), (0.0, -0.0, 1.0, -0.0), (-0.0, 0.0, -0.0, 1.0)))
ob_bloco_wooden_wall_2008_1623_z0.location = (-0.825, 2.5, 1.2)
ob_bloco_wooden_wall_2008_1623_z20.parent = ob_parede_externa_oeste_x2008_y1617_1624
ob_bloco_wooden_wall_2008_1623_z20.matrix_parent_inverse = Matrix(((1.0, -0.0, 0.0, 0.5), (-0.0, 1.0, -0.0, 0.0), (0.0, -0.0, 1.0, -0.0), (-0.0, 0.0, -0.0, 1.0)))
ob_bloco_wooden_wall_2008_1623_z20.location = (-0.825, 2.5, 2.58)
ob_bloco_wooden_wall_2008_1624_z0_001.parent = ob_parede_externa_oeste_x2008_y1617_1624
ob_bloco_wooden_wall_2008_1624_z0_001.matrix_parent_inverse = Matrix(((1.0, -0.0, 0.0, 0.5), (-0.0, 1.0, -0.0, 0.0), (0.0, -0.0, 1.0, -0.0), (-0.0, 0.0, -0.0, 1.0)))
ob_bloco_wooden_wall_2008_1624_z0_001.location = (-0.825, 3.5, 1.2)
ob_parede_interna_ew_02_y1624_x2008_2008.location = (-0.5, 3.5, 0.0)
ob_parede_interna_ew_02_y1624_x2008_2008.empty_display_type = 'CUBE'
ob_bloco_wooden_wall_2008_1624_z0.parent = ob_parede_interna_ew_02_y1624_x2008_2008
ob_bloco_wooden_wall_2008_1624_z0.matrix_parent_inverse = Matrix(((1.0, -0.0, 0.0, 0.5), (-0.0, 1.0, -0.0, -3.5), (0.0, -0.0, 1.0, -0.0), (-0.0, 0.0, -0.0, 1.0)))
ob_bloco_wooden_wall_2008_1624_z0.location = (-0.5, 3.175, 1.2)
ob_moveis_decoracoes.location = (0.0, 0.0, 0.0)
ob_moveis_decoracoes.empty_display_type = 'CUBE'
ob_movel_lantern_2008_1625_z12.parent = ob_moveis_decoracoes
ob_movel_lantern_2008_1625_z12.location = (-0.5, 4.5, 1.5)
ob_telhado_vertente_norte.location = (0.0, 3.0, 2.4)
ob_telhado_vertente_norte.empty_display_type = 'CUBE'
ob_telhado_vertente_norte.empty_display_size = 2.0
ob_telha_2008_1622_z29.parent = ob_telhado_vertente_norte
ob_telha_2008_1622_z29.matrix_parent_inverse = Matrix(((1.0, -0.0, 0.0, -0.0), (-0.0, 1.0, -0.0, -3.0), (0.0, -0.0, 1.0, -2.4), (-0.0, 0.0, -0.0, 1.0)))
ob_telha_2008_1622_z29.location = (-0.5, 1.5, 3.653)
ob_telha_2009_1622_z30.parent = ob_telhado_vertente_norte
ob_telha_2009_1622_z30.matrix_parent_inverse = Matrix(((1.0, -0.0, 0.0, -0.0), (-0.0, 1.0, -0.0, -3.0), (0.0, -0.0, 1.0, -2.4), (-0.0, 0.0, -0.0, 1.0)))
ob_telha_2009_1622_z30.location = (0.5, 1.5, 3.773)
ob_telha_2008_1623_z26.parent = ob_telhado_vertente_norte
ob_telha_2008_1623_z26.matrix_parent_inverse = Matrix(((1.0, -0.0, 0.0, -0.0), (-0.0, 1.0, -0.0, -3.0), (0.0, -0.0, 1.0, -2.4), (-0.0, 0.0, -0.0, 1.0)))
ob_telha_2008_1623_z26.location = (-0.5, 2.5, 3.293)
ob_telha_2009_1623_z27.parent = ob_telhado_vertente_norte
ob_telha_2009_1623_z27.matrix_parent_inverse = Matrix(((1.0, -0.0, 0.0, -0.0), (-0.0, 1.0, -0.0, -3.0), (0.0, -0.0, 1.0, -2.4), (-0.0, 0.0, -0.0, 1.0)))
ob_telha_2009_1623_z27.location = (0.5, 2.5, 3.413)
ob_telha_2008_1624_z23.parent = ob_telhado_vertente_norte
ob_telha_2008_1624_z23.matrix_parent_inverse = Matrix(((1.0, -0.0, 0.0, -0.0), (-0.0, 1.0, -0.0, -3.0), (0.0, -0.0, 1.0, -2.4), (-0.0, 0.0, -0.0, 1.0)))
ob_telha_2008_1624_z23.location = (-0.5, 3.5, 2.933)
ob_telha_2009_1624_z24.parent = ob_telhado_vertente_norte
ob_telha_2009_1624_z24.matrix_parent_inverse = Matrix(((1.0, -0.0, 0.0, -0.0), (-0.0, 1.0, -0.0, -3.0), (0.0, -0.0, 1.0, -2.4), (-0.0, 0.0, -0.0, 1.0)))
ob_telha_2009_1624_z24.location = (0.5, 3.5, 3.053)
ob_telha_2008_1625_z20.parent = ob_telhado_vertente_norte
ob_telha_2008_1625_z20.matrix_parent_inverse = Matrix(((1.0, -0.0, 0.0, -0.0), (-0.0, 1.0, -0.0, -3.0), (0.0, -0.0, 1.0, -2.4), (-0.0, 0.0, -0.0, 1.0)))
ob_telha_2008_1625_z20.location = (-0.5, 4.5, 2.573)
ob_telha_2009_1625_z21.parent = ob_telhado_vertente_norte
ob_telha_2009_1625_z21.matrix_parent_inverse = Matrix(((1.0, -0.0, 0.0, -0.0), (-0.0, 1.0, -0.0, -3.0), (0.0, -0.0, 1.0, -2.4), (-0.0, 0.0, -0.0, 1.0)))
ob_telha_2009_1625_z21.location = (0.5, 4.5, 2.693)
ob_telhado_vertente_sul.location = (0.0, -2.0, 2.4)
ob_telhado_vertente_sul.empty_display_type = 'CUBE'
ob_telhado_vertente_sul.empty_display_size = 2.0
ob_telha_2008_1617_z20.parent = ob_telhado_vertente_sul
ob_telha_2008_1617_z20.matrix_parent_inverse = Matrix(((1.0, -0.0, 0.0, -0.0), (-0.0, 1.0, -0.0, 2.0), (0.0, -0.0, 1.0, -2.4), (-0.0, 0.0, -0.0, 1.0)))
ob_telha_2008_1617_z20.location = (-0.5, -3.5, 2.573)
ob_telha_2009_1617_z20.parent = ob_telhado_vertente_sul
ob_telha_2009_1617_z20.matrix_parent_inverse = Matrix(((1.0, -0.0, 0.0, -0.0), (-0.0, 1.0, -0.0, 2.0), (0.0, -0.0, 1.0, -2.4), (-0.0, 0.0, -0.0, 1.0)))
ob_telha_2009_1617_z20.location = (0.5, -3.5, 2.573)
ob_telha_2008_1618_z23.parent = ob_telhado_vertente_sul
ob_telha_2008_1618_z23.matrix_parent_inverse = Matrix(((1.0, -0.0, 0.0, -0.0), (-0.0, 1.0, -0.0, 2.0), (0.0, -0.0, 1.0, -2.4), (-0.0, 0.0, -0.0, 1.0)))
ob_telha_2008_1618_z23.location = (-0.5, -2.5, 2.933)
ob_telha_2009_1618_z23.parent = ob_telhado_vertente_sul
ob_telha_2009_1618_z23.matrix_parent_inverse = Matrix(((1.0, -0.0, 0.0, -0.0), (-0.0, 1.0, -0.0, 2.0), (0.0, -0.0, 1.0, -2.4), (-0.0, 0.0, -0.0, 1.0)))
ob_telha_2009_1618_z23.location = (0.5, -2.5, 2.933)
ob_telha_2008_1619_z26.parent = ob_telhado_vertente_sul
ob_telha_2008_1619_z26.matrix_parent_inverse = Matrix(((1.0, -0.0, 0.0, -0.0), (-0.0, 1.0, -0.0, 2.0), (0.0, -0.0, 1.0, -2.4), (-0.0, 0.0, -0.0, 1.0)))
ob_telha_2008_1619_z26.location = (-0.5, -1.5, 3.293)
ob_telha_2009_1619_z26.parent = ob_telhado_vertente_sul
ob_telha_2009_1619_z26.matrix_parent_inverse = Matrix(((1.0, -0.0, 0.0, -0.0), (-0.0, 1.0, -0.0, 2.0), (0.0, -0.0, 1.0, -2.4), (-0.0, 0.0, -0.0, 1.0)))
ob_telha_2009_1619_z26.location = (0.5, -1.5, 3.293)
ob_telha_2008_1620_z29.parent = ob_telhado_vertente_sul
ob_telha_2008_1620_z29.matrix_parent_inverse = Matrix(((1.0, -0.0, 0.0, -0.0), (-0.0, 1.0, -0.0, 2.0), (0.0, -0.0, 1.0, -2.4), (-0.0, 0.0, -0.0, 1.0)))
ob_telha_2008_1620_z29.location = (-0.5, -0.5, 3.653)
ob_telha_2009_1620_z29.parent = ob_telhado_vertente_sul
ob_telha_2009_1620_z29.matrix_parent_inverse = Matrix(((1.0, -0.0, 0.0, -0.0), (-0.0, 1.0, -0.0, 2.0), (0.0, -0.0, 1.0, -2.4), (-0.0, 0.0, -0.0, 1.0)))
ob_telha_2009_1620_z29.location = (0.5, -0.5, 3.653)
ob_telhado_cumeeira.location = (0.0, 0.5, 3.84)
ob_telhado_cumeeira.empty_display_type = 'CUBE'
ob_telhado_cumeeira.empty_display_size = 2.0
ob_telha_2008_1621_z32.parent = ob_telhado_cumeeira
ob_telha_2008_1621_z32.matrix_parent_inverse = Matrix(((1.0, -0.0, 0.0, -0.0), (-0.0, 1.0, -0.0, -0.5), (0.0, -0.0, 1.0, -3.84), (-0.0, 0.0, -0.0, 1.0)))
ob_telha_2008_1621_z32.location = (-0.5, 0.5, 3.953)
ob_telha_2009_1621_z32.parent = ob_telhado_cumeeira
ob_telha_2009_1621_z32.matrix_parent_inverse = Matrix(((1.0, -0.0, 0.0, -0.0), (-0.0, 1.0, -0.0, -0.5), (0.0, -0.0, 1.0, -3.84), (-0.0, 0.0, -0.0, 1.0)))
ob_telha_2009_1621_z32.location = (0.5, 0.5, 3.953)

# ---- collection membership
col_01_paredes_externas.objects.link(ob_parede_externa_norte_y1616_x2008_2008)
col_01_paredes_externas.objects.link(ob_bloco_wooden_wall_2008_1616_z0)
col_01_paredes_externas.objects.link(ob_bloco_wooden_post_2008_1616_z0)
col_01_paredes_externas.objects.link(ob_parede_externa_sul_y1625_x2008_2008)
col_01_paredes_externas.objects.link(ob_bloco_wooden_signpost_2008_1625_z0)
col_01_paredes_externas.objects.link(ob_parede_externa_oeste_x2008_y1617_1624)
col_01_paredes_externas.objects.link(ob_bloco_wooden_wall_2008_1617_z0)
col_01_paredes_externas.objects.link(ob_bloco_wooden_wall_2008_1617_z20)
col_01_paredes_externas.objects.link(ob_bloco_wooden_wall_2008_1618_z0)
col_01_paredes_externas.objects.link(ob_bloco_wooden_wall_2008_1618_z20)
col_01_paredes_externas.objects.link(ob_bloco_wooden_wall_2008_1618_z23)
col_01_paredes_externas.objects.link(ob_janela_2008_1619_z0)
col_01_paredes_externas.objects.link(ob_bloco_wooden_wall_2008_1619_z20)
col_01_paredes_externas.objects.link(ob_bloco_wooden_wall_2008_1619_z23)
col_01_paredes_externas.objects.link(ob_bloco_wooden_wall_2008_1619_z26)
col_01_paredes_externas.objects.link(ob_bloco_wooden_wall_2008_1620_z0)
col_01_paredes_externas.objects.link(ob_bloco_wooden_wall_2008_1620_z20)
col_01_paredes_externas.objects.link(ob_bloco_wooden_wall_2008_1620_z23)
col_01_paredes_externas.objects.link(ob_bloco_wooden_wall_2008_1620_z26)
col_01_paredes_externas.objects.link(ob_bloco_wooden_wall_2008_1620_z29)
col_01_paredes_externas.objects.link(ob_bloco_wooden_wall_2008_1621_z0)
col_01_paredes_externas.objects.link(ob_bloco_wooden_wall_2008_1621_z20)
col_01_paredes_externas.objects.link(ob_bloco_wooden_wall_2008_1621_z23)
col_01_paredes_externas.objects.link(ob_bloco_wooden_wall_2008_1621_z26)
col_01_paredes_externas.objects.link(ob_janela_2008_1622_z0)
col_01_paredes_externas.objects.link(ob_bloco_wooden_wall_2008_1622_z20)
col_01_paredes_externas.objects.link(ob_bloco_wooden_wall_2008_1622_z23)
col_01_paredes_externas.objects.link(ob_bloco_wooden_wall_2008_1623_z0)
col_01_paredes_externas.objects.link(ob_bloco_wooden_wall_2008_1623_z20)
col_01_paredes_externas.objects.link(ob_bloco_wooden_wall_2008_1624_z0_001)
col_02_paredes_internas.objects.link(ob_parede_interna_ew_02_y1624_x2008_2008)
col_02_paredes_internas.objects.link(ob_bloco_wooden_wall_2008_1624_z0)
col_04_moveis_decoracoes.objects.link(ob_moveis_decoracoes)
col_04_moveis_decoracoes.objects.link(ob_movel_lantern_2008_1625_z12)
col_05_telhado.objects.link(ob_telhado_vertente_norte)
col_05_telhado.objects.link(ob_telha_2008_1622_z29)
col_05_telhado.objects.link(ob_telha_2009_1622_z30)
col_05_telhado.objects.link(ob_telha_2008_1623_z26)
col_05_telhado.objects.link(ob_telha_2009_1623_z27)
col_05_telhado.objects.link(ob_telha_2008_1624_z23)
col_05_telhado.objects.link(ob_telha_2009_1624_z24)
col_05_telhado.objects.link(ob_telha_2008_1625_z20)
col_05_telhado.objects.link(ob_telha_2009_1625_z21)
col_05_telhado.objects.link(ob_telhado_vertente_sul)
col_05_telhado.objects.link(ob_telha_2008_1617_z20)
col_05_telhado.objects.link(ob_telha_2009_1617_z20)
col_05_telhado.objects.link(ob_telha_2008_1618_z23)
col_05_telhado.objects.link(ob_telha_2009_1618_z23)
col_05_telhado.objects.link(ob_telha_2008_1619_z26)
col_05_telhado.objects.link(ob_telha_2009_1619_z26)
col_05_telhado.objects.link(ob_telha_2008_1620_z29)
col_05_telhado.objects.link(ob_telha_2009_1620_z29)
col_05_telhado.objects.link(ob_telhado_cumeeira)
col_05_telhado.objects.link(ob_telha_2008_1621_z32)
col_05_telhado.objects.link(ob_telha_2009_1621_z32)

# ---- scene / render settings (as saved in the file)
scene.frame_start = 1; scene.frame_end = 250; scene.frame_set(1)
scene.render.engine = 'BLENDER_EEVEE_NEXT'
scene.render.bake_bias = 0.0
scene.render.bake_samples = 0
scene.cycles.sampling_pattern = 'TABULATED_SOBOL'
scene.eevee.use_volume_custom_range = False
bpy.context.view_layer.update()

# ---- added for rendering (the .blend has no active camera and no usable light): camera, sun + grey world if the file has none
cam_auto = bpy.data.cameras.new('AutoCamera')
cam_auto.lens = 50.0
cam_auto.sensor_width = 36.0
cam_auto.clip_end = 1000.0
ob_auto_camera = bpy.data.objects.new('AutoCamera', cam_auto)
scene.collection.objects.link(ob_auto_camera)
ob_auto_camera.location = (10.2044, -12.2452, 10.2635)
ob_auto_camera.rotation_euler = (1.09748, -7.21219e-08, 0.694738)
scene.camera = ob_auto_camera
light_auto_sun = bpy.data.lights.new('AutoSun', 'SUN')
light_auto_sun.energy = 3.0
light_auto_sun.angle = 0.0523599
ob_auto_sun = bpy.data.objects.new('AutoSun', light_auto_sun)
scene.collection.objects.link(ob_auto_sun)
ob_auto_sun.rotation_euler = (0.872665, 0.174533, 0.523599)
if scene.world is None:
    world_auto = bpy.data.worlds.new('AutoWorld')
    world_auto.color = (0.3, 0.3, 0.3)
    scene.world = world_auto
bpy.context.view_layer.update()
